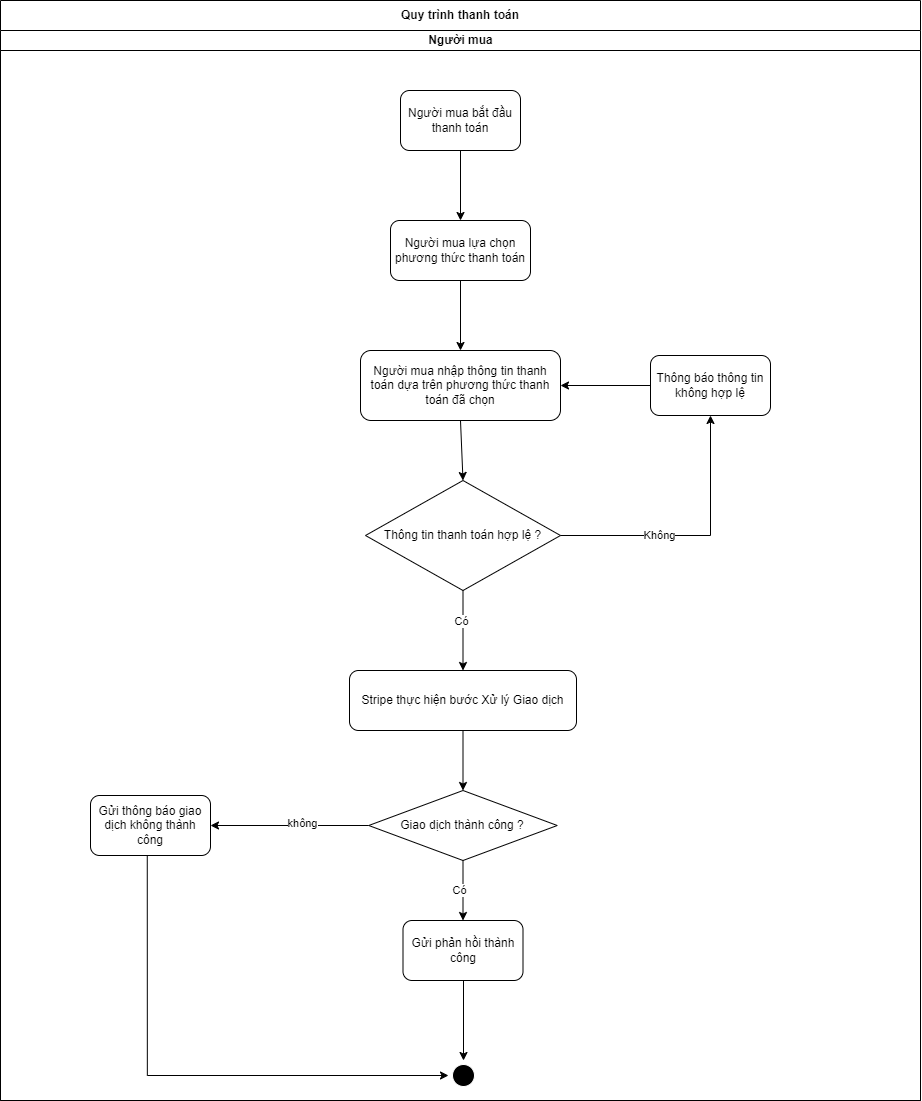

The diagram above was exported from draw.io. Its source (the exported page's mxGraphModel, read from the mxfile embedded in the PNG):
<mxGraphModel dx="1566" dy="747" grid="1" gridSize="10" guides="1" tooltips="1" connect="1" arrows="1" fold="1" page="1" pageScale="1" pageWidth="850" pageHeight="1100" math="0" shadow="0">
  <root>
    <mxCell id="0" />
    <mxCell id="1" parent="0" />
    <mxCell id="SBlUlfHO1NNODKGZ5rli-1" value="Quy trình thanh toán" style="swimlane;html=1;childLayout=stackLayout;resizeParent=1;resizeParentMax=0;startSize=30;whiteSpace=wrap;" parent="1" vertex="1">
      <mxGeometry x="130" y="180" width="920" height="1100" as="geometry" />
    </mxCell>
    <mxCell id="SBlUlfHO1NNODKGZ5rli-2" value="Người mua" style="swimlane;html=1;startSize=20;" parent="SBlUlfHO1NNODKGZ5rli-1" vertex="1">
      <mxGeometry y="30" width="920" height="1070" as="geometry" />
    </mxCell>
    <mxCell id="IRhLu5zE57ZNM8ucKoNH-1" value="Người mua bắt đầu thanh toán" style="rounded=1;whiteSpace=wrap;html=1;" vertex="1" parent="SBlUlfHO1NNODKGZ5rli-2">
      <mxGeometry x="400" y="60" width="120" height="60" as="geometry" />
    </mxCell>
    <mxCell id="IRhLu5zE57ZNM8ucKoNH-2" value="" style="endArrow=classic;html=1;rounded=0;exitX=0.5;exitY=1;exitDx=0;exitDy=0;entryX=0.5;entryY=0;entryDx=0;entryDy=0;" edge="1" parent="SBlUlfHO1NNODKGZ5rli-2" source="IRhLu5zE57ZNM8ucKoNH-1" target="IRhLu5zE57ZNM8ucKoNH-3">
      <mxGeometry width="50" height="50" relative="1" as="geometry">
        <mxPoint x="540" y="220" as="sourcePoint" />
        <mxPoint x="460" y="180" as="targetPoint" />
      </mxGeometry>
    </mxCell>
    <mxCell id="IRhLu5zE57ZNM8ucKoNH-3" value="Người mua lựa chọn phương thức thanh toán" style="rounded=1;whiteSpace=wrap;html=1;" vertex="1" parent="SBlUlfHO1NNODKGZ5rli-2">
      <mxGeometry x="390" y="190" width="140" height="60" as="geometry" />
    </mxCell>
    <mxCell id="IRhLu5zE57ZNM8ucKoNH-4" value="" style="endArrow=classic;html=1;rounded=0;exitX=0.5;exitY=1;exitDx=0;exitDy=0;entryX=0.5;entryY=0;entryDx=0;entryDy=0;" edge="1" parent="SBlUlfHO1NNODKGZ5rli-2" source="IRhLu5zE57ZNM8ucKoNH-3" target="IRhLu5zE57ZNM8ucKoNH-5">
      <mxGeometry width="50" height="50" relative="1" as="geometry">
        <mxPoint x="550" y="340" as="sourcePoint" />
        <mxPoint x="460" y="320" as="targetPoint" />
      </mxGeometry>
    </mxCell>
    <mxCell id="IRhLu5zE57ZNM8ucKoNH-5" value="Người mua nhập thông tin thanh toán dựa trên phương thức thanh toán đã chọn" style="rounded=1;whiteSpace=wrap;html=1;" vertex="1" parent="SBlUlfHO1NNODKGZ5rli-2">
      <mxGeometry x="360" y="320" width="200" height="70" as="geometry" />
    </mxCell>
    <mxCell id="IRhLu5zE57ZNM8ucKoNH-6" value="" style="endArrow=classic;html=1;rounded=0;exitX=0.5;exitY=1;exitDx=0;exitDy=0;entryX=0.5;entryY=0;entryDx=0;entryDy=0;" edge="1" parent="SBlUlfHO1NNODKGZ5rli-2" source="IRhLu5zE57ZNM8ucKoNH-5" target="IRhLu5zE57ZNM8ucKoNH-7">
      <mxGeometry width="50" height="50" relative="1" as="geometry">
        <mxPoint x="610" y="550" as="sourcePoint" />
        <mxPoint x="460" y="460" as="targetPoint" />
      </mxGeometry>
    </mxCell>
    <mxCell id="IRhLu5zE57ZNM8ucKoNH-7" value="Thông tin thanh toán hợp lệ ?" style="rhombus;whiteSpace=wrap;html=1;" vertex="1" parent="SBlUlfHO1NNODKGZ5rli-2">
      <mxGeometry x="365" y="450" width="195" height="110" as="geometry" />
    </mxCell>
    <mxCell id="IRhLu5zE57ZNM8ucKoNH-9" value="Thông báo thông tin không hợp lệ" style="rounded=1;whiteSpace=wrap;html=1;" vertex="1" parent="SBlUlfHO1NNODKGZ5rli-2">
      <mxGeometry x="650" y="325" width="120" height="60" as="geometry" />
    </mxCell>
    <mxCell id="IRhLu5zE57ZNM8ucKoNH-10" value="" style="endArrow=classic;html=1;rounded=0;exitX=1;exitY=0.5;exitDx=0;exitDy=0;entryX=0.5;entryY=1;entryDx=0;entryDy=0;edgeStyle=orthogonalEdgeStyle;" edge="1" parent="SBlUlfHO1NNODKGZ5rli-2" source="IRhLu5zE57ZNM8ucKoNH-7" target="IRhLu5zE57ZNM8ucKoNH-9">
      <mxGeometry width="50" height="50" relative="1" as="geometry">
        <mxPoint x="680" y="560" as="sourcePoint" />
        <mxPoint x="730" y="510" as="targetPoint" />
      </mxGeometry>
    </mxCell>
    <mxCell id="IRhLu5zE57ZNM8ucKoNH-13" value="Không" style="edgeLabel;html=1;align=center;verticalAlign=middle;resizable=0;points=[];" vertex="1" connectable="0" parent="IRhLu5zE57ZNM8ucKoNH-10">
      <mxGeometry x="-0.2741" y="1" relative="1" as="geometry">
        <mxPoint x="1" as="offset" />
      </mxGeometry>
    </mxCell>
    <mxCell id="IRhLu5zE57ZNM8ucKoNH-11" value="" style="endArrow=classic;html=1;rounded=0;exitX=0;exitY=0.5;exitDx=0;exitDy=0;entryX=1;entryY=0.5;entryDx=0;entryDy=0;" edge="1" parent="SBlUlfHO1NNODKGZ5rli-2" source="IRhLu5zE57ZNM8ucKoNH-9" target="IRhLu5zE57ZNM8ucKoNH-5">
      <mxGeometry width="50" height="50" relative="1" as="geometry">
        <mxPoint x="720" y="260" as="sourcePoint" />
        <mxPoint x="770" y="210" as="targetPoint" />
      </mxGeometry>
    </mxCell>
    <mxCell id="IRhLu5zE57ZNM8ucKoNH-14" value="" style="endArrow=classic;html=1;rounded=0;exitX=0.5;exitY=1;exitDx=0;exitDy=0;entryX=0.5;entryY=0;entryDx=0;entryDy=0;" edge="1" parent="SBlUlfHO1NNODKGZ5rli-2" source="IRhLu5zE57ZNM8ucKoNH-7" target="IRhLu5zE57ZNM8ucKoNH-29">
      <mxGeometry width="50" height="50" relative="1" as="geometry">
        <mxPoint x="560" y="670" as="sourcePoint" />
        <mxPoint x="462.5" y="630" as="targetPoint" />
      </mxGeometry>
    </mxCell>
    <mxCell id="IRhLu5zE57ZNM8ucKoNH-16" value="Có" style="edgeLabel;html=1;align=center;verticalAlign=middle;resizable=0;points=[];" vertex="1" connectable="0" parent="IRhLu5zE57ZNM8ucKoNH-14">
      <mxGeometry x="-0.232" y="-2" relative="1" as="geometry">
        <mxPoint as="offset" />
      </mxGeometry>
    </mxCell>
    <mxCell id="IRhLu5zE57ZNM8ucKoNH-17" value="" style="endArrow=classic;html=1;rounded=0;exitX=0.5;exitY=1;exitDx=0;exitDy=0;" edge="1" parent="SBlUlfHO1NNODKGZ5rli-2" source="IRhLu5zE57ZNM8ucKoNH-29" target="IRhLu5zE57ZNM8ucKoNH-18">
      <mxGeometry width="50" height="50" relative="1" as="geometry">
        <mxPoint x="462.5" y="700" as="sourcePoint" />
        <mxPoint x="460" y="760" as="targetPoint" />
      </mxGeometry>
    </mxCell>
    <mxCell id="IRhLu5zE57ZNM8ucKoNH-18" value="Giao dịch thành công ?" style="rhombus;whiteSpace=wrap;html=1;" vertex="1" parent="SBlUlfHO1NNODKGZ5rli-2">
      <mxGeometry x="368.25" y="760" width="188.5" height="70" as="geometry" />
    </mxCell>
    <mxCell id="IRhLu5zE57ZNM8ucKoNH-19" value="" style="endArrow=classic;html=1;rounded=0;exitX=0.5;exitY=1;exitDx=0;exitDy=0;entryX=0.5;entryY=0;entryDx=0;entryDy=0;" edge="1" parent="SBlUlfHO1NNODKGZ5rli-2" source="IRhLu5zE57ZNM8ucKoNH-18" target="IRhLu5zE57ZNM8ucKoNH-21">
      <mxGeometry width="50" height="50" relative="1" as="geometry">
        <mxPoint x="580" y="890" as="sourcePoint" />
        <mxPoint x="463" y="890" as="targetPoint" />
      </mxGeometry>
    </mxCell>
    <mxCell id="IRhLu5zE57ZNM8ucKoNH-20" value="Có" style="edgeLabel;html=1;align=center;verticalAlign=middle;resizable=0;points=[];" vertex="1" connectable="0" parent="IRhLu5zE57ZNM8ucKoNH-19">
      <mxGeometry x="-0.0093" y="-3" relative="1" as="geometry">
        <mxPoint x="-1" as="offset" />
      </mxGeometry>
    </mxCell>
    <mxCell id="IRhLu5zE57ZNM8ucKoNH-21" value="Gửi phản hồi thành công" style="rounded=1;whiteSpace=wrap;html=1;" vertex="1" parent="SBlUlfHO1NNODKGZ5rli-2">
      <mxGeometry x="402.5" y="890" width="120" height="60" as="geometry" />
    </mxCell>
    <mxCell id="IRhLu5zE57ZNM8ucKoNH-22" value="" style="endArrow=classic;html=1;rounded=0;exitX=0;exitY=0.5;exitDx=0;exitDy=0;entryX=1;entryY=0.5;entryDx=0;entryDy=0;" edge="1" parent="SBlUlfHO1NNODKGZ5rli-2" source="IRhLu5zE57ZNM8ucKoNH-18" target="IRhLu5zE57ZNM8ucKoNH-23">
      <mxGeometry width="50" height="50" relative="1" as="geometry">
        <mxPoint x="310" y="790" as="sourcePoint" />
        <mxPoint x="250" y="790" as="targetPoint" />
      </mxGeometry>
    </mxCell>
    <mxCell id="IRhLu5zE57ZNM8ucKoNH-24" value="không" style="edgeLabel;html=1;align=center;verticalAlign=middle;resizable=0;points=[];" vertex="1" connectable="0" parent="IRhLu5zE57ZNM8ucKoNH-22">
      <mxGeometry x="-0.1575" y="-3" relative="1" as="geometry">
        <mxPoint as="offset" />
      </mxGeometry>
    </mxCell>
    <mxCell id="IRhLu5zE57ZNM8ucKoNH-23" value="Gửi thông báo giao dịch không thành công" style="rounded=1;whiteSpace=wrap;html=1;" vertex="1" parent="SBlUlfHO1NNODKGZ5rli-2">
      <mxGeometry x="90" y="765" width="120" height="60" as="geometry" />
    </mxCell>
    <mxCell id="IRhLu5zE57ZNM8ucKoNH-25" value="" style="ellipse;html=1;shape=endState;fillColor=#000000;strokeColor=#ffffff;" vertex="1" parent="SBlUlfHO1NNODKGZ5rli-2">
      <mxGeometry x="448" y="1030" width="30" height="30" as="geometry" />
    </mxCell>
    <mxCell id="IRhLu5zE57ZNM8ucKoNH-27" value="" style="endArrow=classic;html=1;rounded=0;exitX=0.473;exitY=1.006;exitDx=0;exitDy=0;exitPerimeter=0;entryX=0;entryY=0.5;entryDx=0;entryDy=0;edgeStyle=orthogonalEdgeStyle;" edge="1" parent="SBlUlfHO1NNODKGZ5rli-2" source="IRhLu5zE57ZNM8ucKoNH-23" target="IRhLu5zE57ZNM8ucKoNH-25">
      <mxGeometry width="50" height="50" relative="1" as="geometry">
        <mxPoint x="250" y="970" as="sourcePoint" />
        <mxPoint x="300" y="920" as="targetPoint" />
      </mxGeometry>
    </mxCell>
    <mxCell id="IRhLu5zE57ZNM8ucKoNH-29" value="Stripe thực hiện bước Xử lý Giao dịch" style="rounded=1;whiteSpace=wrap;html=1;" vertex="1" parent="SBlUlfHO1NNODKGZ5rli-2">
      <mxGeometry x="349" y="640" width="227" height="60" as="geometry" />
    </mxCell>
    <mxCell id="IRhLu5zE57ZNM8ucKoNH-26" value="" style="endArrow=classic;html=1;rounded=0;entryX=0.5;entryY=0;entryDx=0;entryDy=0;" edge="1" parent="1" target="IRhLu5zE57ZNM8ucKoNH-25">
      <mxGeometry width="50" height="50" relative="1" as="geometry">
        <mxPoint x="593" y="1160" as="sourcePoint" />
        <mxPoint x="602" y="980" as="targetPoint" />
      </mxGeometry>
    </mxCell>
  </root>
</mxGraphModel>